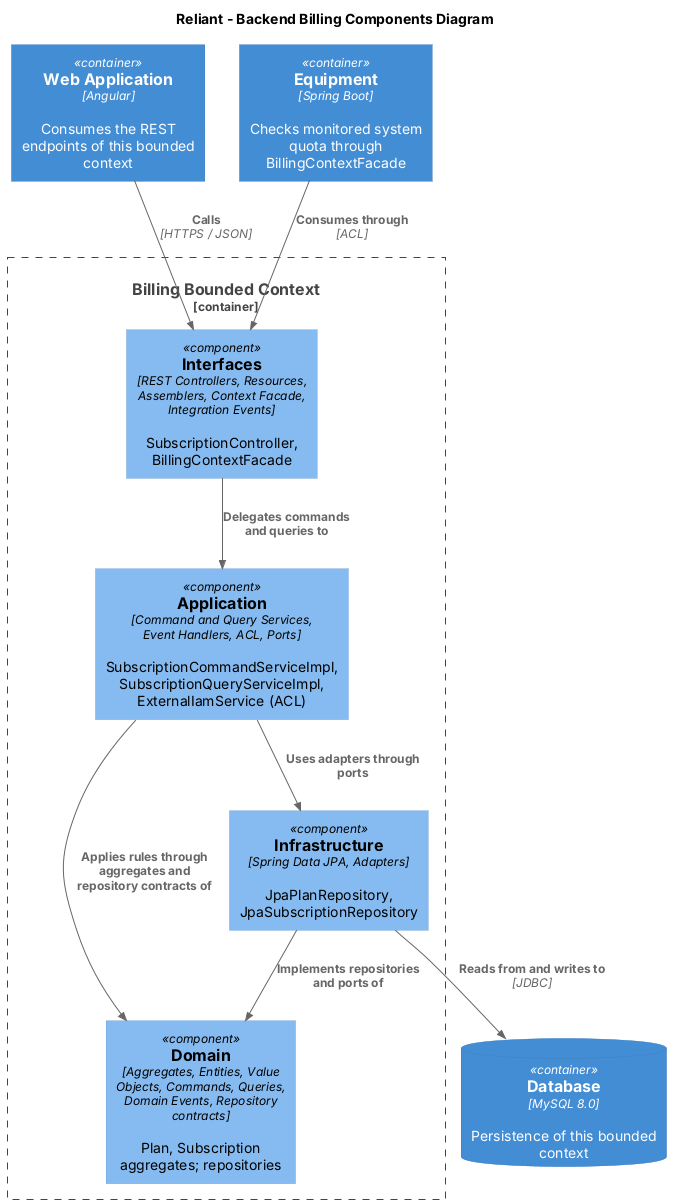

The diagram above was rendered by PlantUML. Its source (embedded in the PNG):
@startuml "Components-Billing"
!includeurl https://raw.githubusercontent.com/plantuml-stdlib/C4-PlantUML/master/C4_Component.puml

title Reliant - Backend Billing Components Diagram

Container(webapp, "Web Application", "Angular", "Consumes the REST endpoints of this bounded context")
ContainerDb(db, "Database", "MySQL 8.0", "Persistence of this bounded context")
Container(downstream, "Equipment", "Spring Boot", "Checks monitored system quota through BillingContextFacade")

Container_Boundary(bc, "Billing Bounded Context") {
    Component(interfaces, "Interfaces", "REST Controllers, Resources, Assemblers, Context Facade, Integration Events", "SubscriptionController, BillingContextFacade")
    Component(application, "Application", "Command and Query Services, Event Handlers, ACL, Ports", "SubscriptionCommandServiceImpl, SubscriptionQueryServiceImpl, ExternalIamService (ACL)")
    Component(domain, "Domain", "Aggregates, Entities, Value Objects, Commands, Queries, Domain Events, Repository contracts", "Plan, Subscription aggregates; repositories")
    Component(infrastructure, "Infrastructure", "Spring Data JPA, Adapters", "JpaPlanRepository, JpaSubscriptionRepository")
}

Rel(webapp, interfaces, "Calls", "HTTPS / JSON")
Rel(interfaces, application, "Delegates commands and queries to")
Rel(application, domain, "Applies rules through aggregates and repository contracts of")
Rel(infrastructure, domain, "Implements repositories and ports of")
Rel(application, infrastructure, "Uses adapters through ports")
Rel(infrastructure, db, "Reads from and writes to", "JDBC")
Rel(downstream, interfaces, "Consumes through", "ACL")
@enduml